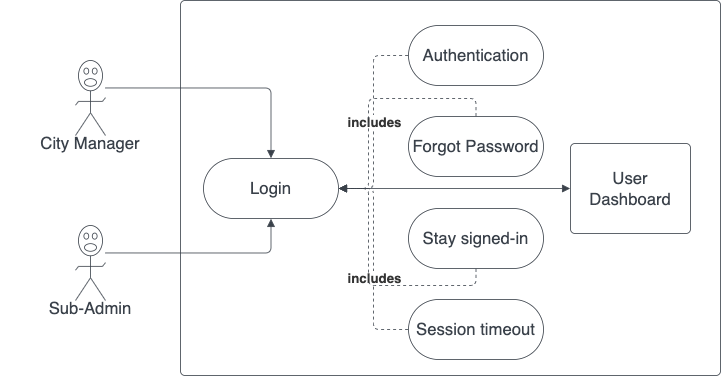

The diagram above was exported from draw.io. Its source (the exported page's mxGraphModel, read from the mxfile embedded in the PNG):
<mxGraphModel dx="1158" dy="555" grid="1" gridSize="10" guides="1" tooltips="1" connect="1" arrows="1" fold="1" page="1" pageScale="1" pageWidth="827" pageHeight="1169" math="0" shadow="0">
  <root>
    <mxCell id="0" />
    <mxCell id="1" parent="0" />
    <UserObject label="" lucidchartObjectId="yZh8V0Gc64QO" id="uWPKsulD9rNbt4bxBwS5-1">
      <mxCell style="html=1;overflow=block;blockSpacing=1;whiteSpace=wrap;fontSize=13;spacing=3.8;strokeColor=#3a414a;strokeOpacity=100;rounded=1;absoluteArcSize=1;arcSize=9;strokeWidth=0.8;" vertex="1" parent="1">
        <mxGeometry x="220" y="110" width="540" height="375" as="geometry" />
      </mxCell>
    </UserObject>
    <UserObject label="Login" lucidchartObjectId="q2h81jKh~KDz" id="uWPKsulD9rNbt4bxBwS5-2">
      <mxCell style="html=1;overflow=block;blockSpacing=1;whiteSpace=wrap;rounded=1;arcSize=50;fontSize=16.7;fontColor=#3a414a;spacing=3.8;strokeColor=#3a414a;strokeOpacity=100;strokeWidth=0.8;" vertex="1" parent="1">
        <mxGeometry x="243" y="268" width="135" height="60" as="geometry" />
      </mxCell>
    </UserObject>
    <UserObject label="" lucidchartObjectId="82h8BIfQ_LFm" id="uWPKsulD9rNbt4bxBwS5-3">
      <mxCell style="html=1;jettySize=18;whiteSpace=wrap;fontSize=13;strokeColor=#3a414a;strokeOpacity=100;strokeWidth=0.8;rounded=1;arcSize=12;edgeStyle=orthogonalEdgeStyle;startArrow=none;endArrow=block;endFill=1;exitX=1;exitY=0.366;exitPerimeter=0;entryX=0.5;entryY=-0.006;entryPerimeter=0;" edge="1" parent="1" source="uWPKsulD9rNbt4bxBwS5-5" target="uWPKsulD9rNbt4bxBwS5-2">
        <mxGeometry width="100" height="100" relative="1" as="geometry">
          <Array as="points">
            <mxPoint x="310" y="197" />
          </Array>
        </mxGeometry>
      </mxCell>
    </UserObject>
    <mxCell id="uWPKsulD9rNbt4bxBwS5-4" value="" style="group;dropTarget=0;pointerEvents=0;" vertex="1" parent="1">
      <mxGeometry x="40" y="170" width="180" height="105" as="geometry" />
    </mxCell>
    <UserObject label="" lucidchartObjectId="mZh86he4M5zM" id="uWPKsulD9rNbt4bxBwS5-5">
      <mxCell style="html=1;overflow=block;blockSpacing=1;whiteSpace=wrap;shape=mxgraph.lean_mapping.verbal;fontSize=13;spacing=0;strokeColor=#3a414a;strokeOpacity=100;rounded=1;absoluteArcSize=1;arcSize=9;strokeWidth=0.8;" vertex="1" parent="uWPKsulD9rNbt4bxBwS5-4">
        <mxGeometry x="75" width="30" height="75" as="geometry" />
      </mxCell>
    </UserObject>
    <UserObject label="City Manager" lucidchartObjectId="Z4h8nuD.qc~n" id="uWPKsulD9rNbt4bxBwS5-6">
      <mxCell style="html=1;overflow=block;blockSpacing=1;whiteSpace=wrap;fontSize=16.7;fontColor=#3a414a;spacing=3.8;strokeOpacity=0;fillOpacity=0;rounded=1;absoluteArcSize=1;arcSize=9;fillColor=#ffffff;strokeWidth=0.8;" vertex="1" parent="uWPKsulD9rNbt4bxBwS5-4">
        <mxGeometry y="60" width="180" height="45" as="geometry" />
      </mxCell>
    </UserObject>
    <mxCell id="uWPKsulD9rNbt4bxBwS5-7" value="" style="group;dropTarget=0;pointerEvents=0;" vertex="1" parent="1">
      <mxGeometry x="40" y="335" width="180" height="107" as="geometry" />
    </mxCell>
    <UserObject label="" lucidchartObjectId="g6h8qJJZqXHo" id="uWPKsulD9rNbt4bxBwS5-8">
      <mxCell style="html=1;overflow=block;blockSpacing=1;whiteSpace=wrap;shape=mxgraph.lean_mapping.verbal;fontSize=13;spacing=0;strokeColor=#3a414a;strokeOpacity=100;rounded=1;absoluteArcSize=1;arcSize=9;strokeWidth=0.8;" vertex="1" parent="uWPKsulD9rNbt4bxBwS5-7">
        <mxGeometry x="75" width="30" height="75" as="geometry" />
      </mxCell>
    </UserObject>
    <UserObject label="Sub-Admin" lucidchartObjectId="g6h8cE0UDN9p" id="uWPKsulD9rNbt4bxBwS5-9">
      <mxCell style="html=1;overflow=block;blockSpacing=1;whiteSpace=wrap;fontSize=16.7;fontColor=#3a414a;spacing=3.8;strokeOpacity=0;fillOpacity=0;rounded=1;absoluteArcSize=1;arcSize=9;fillColor=#ffffff;strokeWidth=0.8;" vertex="1" parent="uWPKsulD9rNbt4bxBwS5-7">
        <mxGeometry y="59" width="180" height="48" as="geometry" />
      </mxCell>
    </UserObject>
    <UserObject label="Authentication" lucidchartObjectId="wai8hxqhTh-p" id="uWPKsulD9rNbt4bxBwS5-10">
      <mxCell style="html=1;overflow=block;blockSpacing=1;whiteSpace=wrap;rounded=1;arcSize=50;fontSize=16.7;fontColor=#3a414a;spacing=3.8;strokeColor=#3a414a;strokeOpacity=100;strokeWidth=0.8;" vertex="1" parent="1">
        <mxGeometry x="448" y="135" width="135" height="60" as="geometry" />
      </mxCell>
    </UserObject>
    <UserObject label="Stay signed-in" lucidchartObjectId="xai8FbJ4L5y2" id="uWPKsulD9rNbt4bxBwS5-11">
      <mxCell style="html=1;overflow=block;blockSpacing=1;whiteSpace=wrap;rounded=1;arcSize=50;fontSize=16.7;fontColor=#3a414a;spacing=3.8;strokeColor=#3a414a;strokeOpacity=100;strokeWidth=0.8;" vertex="1" parent="1">
        <mxGeometry x="448" y="318" width="135" height="60" as="geometry" />
      </mxCell>
    </UserObject>
    <UserObject label="Session timeout" lucidchartObjectId="yai8fsPDr_Tx" id="uWPKsulD9rNbt4bxBwS5-12">
      <mxCell style="html=1;overflow=block;blockSpacing=1;whiteSpace=wrap;rounded=1;arcSize=50;fontSize=16.7;fontColor=#3a414a;spacing=3.8;strokeColor=#3a414a;strokeOpacity=100;strokeWidth=0.8;" vertex="1" parent="1">
        <mxGeometry x="448" y="409" width="135" height="60" as="geometry" />
      </mxCell>
    </UserObject>
    <UserObject label="Forgot Password" lucidchartObjectId="Kai87-ap1DCA" id="uWPKsulD9rNbt4bxBwS5-13">
      <mxCell style="html=1;overflow=block;blockSpacing=1;whiteSpace=wrap;rounded=1;arcSize=50;fontSize=16.7;fontColor=#3a414a;spacing=3.8;strokeColor=#3a414a;strokeOpacity=100;strokeWidth=0.8;" vertex="1" parent="1">
        <mxGeometry x="448" y="226" width="135" height="60" as="geometry" />
      </mxCell>
    </UserObject>
    <UserObject label="" lucidchartObjectId="Gci8zUSdOqdt" id="uWPKsulD9rNbt4bxBwS5-14">
      <mxCell style="html=1;jettySize=18;whiteSpace=wrap;fontSize=13;strokeColor=#3a414a;strokeOpacity=100;dashed=1;fixDash=1;strokeWidth=0.8;rounded=1;arcSize=12;edgeStyle=orthogonalEdgeStyle;startArrow=none;endArrow=block;endFill=1;exitX=-0.003;exitY=0.5;exitPerimeter=0;entryX=1.003;entryY=0.5;entryPerimeter=0;" edge="1" parent="1" source="uWPKsulD9rNbt4bxBwS5-10" target="uWPKsulD9rNbt4bxBwS5-2">
        <mxGeometry width="100" height="100" relative="1" as="geometry">
          <Array as="points" />
        </mxGeometry>
      </mxCell>
    </UserObject>
    <mxCell id="uWPKsulD9rNbt4bxBwS5-15" value="includes" style="text;html=1;resizable=0;labelBackgroundColor=default;align=center;verticalAlign=middle;fontStyle=1;fontColor=#333333;fontSize=13.3;" vertex="1" parent="uWPKsulD9rNbt4bxBwS5-14">
      <mxGeometry relative="1" as="geometry" />
    </mxCell>
    <UserObject label="" lucidchartObjectId="vdi8HotN_A3S" id="uWPKsulD9rNbt4bxBwS5-16">
      <mxCell style="html=1;jettySize=18;whiteSpace=wrap;fontSize=13;strokeColor=#3a414a;strokeOpacity=100;dashed=1;fixDash=1;strokeWidth=0.8;rounded=1;arcSize=12;edgeStyle=orthogonalEdgeStyle;startArrow=none;endArrow=block;endFill=1;exitX=-0.003;exitY=0.5;exitPerimeter=0;entryX=1.003;entryY=0.5;entryPerimeter=0;" edge="1" parent="1" source="uWPKsulD9rNbt4bxBwS5-12" target="uWPKsulD9rNbt4bxBwS5-2">
        <mxGeometry width="100" height="100" relative="1" as="geometry">
          <Array as="points" />
        </mxGeometry>
      </mxCell>
    </UserObject>
    <mxCell id="uWPKsulD9rNbt4bxBwS5-17" value="includes" style="text;html=1;resizable=0;labelBackgroundColor=default;align=center;verticalAlign=middle;fontStyle=1;fontColor=#333333;fontSize=13.3;" vertex="1" parent="uWPKsulD9rNbt4bxBwS5-16">
      <mxGeometry x="-0.17933531498023825" relative="1" as="geometry" />
    </mxCell>
    <UserObject label="User Dashboard" lucidchartObjectId="4ei8tPPJ-1Ih" id="uWPKsulD9rNbt4bxBwS5-18">
      <mxCell style="html=1;overflow=block;blockSpacing=1;whiteSpace=wrap;fontSize=16.7;fontColor=#3a414a;spacing=9;strokeColor=#3a414a;strokeOpacity=100;rounded=1;absoluteArcSize=1;arcSize=9;strokeWidth=0.8;" vertex="1" parent="1">
        <mxGeometry x="610" y="253" width="120" height="90" as="geometry" />
      </mxCell>
    </UserObject>
    <UserObject label="" lucidchartObjectId="-fi8sCuVR3wq" id="uWPKsulD9rNbt4bxBwS5-19">
      <mxCell style="html=1;jettySize=18;whiteSpace=wrap;fontSize=13;strokeColor=#3a414a;strokeOpacity=100;dashed=1;fixDash=1;strokeWidth=0.8;rounded=1;arcSize=12;edgeStyle=orthogonalEdgeStyle;startArrow=none;endArrow=block;endFill=1;exitX=0.5;exitY=1.006;exitPerimeter=0;entryX=1.003;entryY=0.5;entryPerimeter=0;" edge="1" parent="1" source="uWPKsulD9rNbt4bxBwS5-11" target="uWPKsulD9rNbt4bxBwS5-2">
        <mxGeometry width="100" height="100" relative="1" as="geometry">
          <Array as="points">
            <mxPoint x="515" y="395" />
            <mxPoint x="408" y="395" />
            <mxPoint x="408" y="298" />
          </Array>
        </mxGeometry>
      </mxCell>
    </UserObject>
    <UserObject label="" lucidchartObjectId="xgi8L9If5k~I" id="uWPKsulD9rNbt4bxBwS5-20">
      <mxCell style="html=1;jettySize=18;whiteSpace=wrap;fontSize=13;strokeColor=#3a414a;strokeOpacity=100;dashed=1;fixDash=1;strokeWidth=0.8;rounded=1;arcSize=12;edgeStyle=orthogonalEdgeStyle;startArrow=none;endArrow=block;endFill=1;exitX=0.5;exitY=-0.006;exitPerimeter=0;entryX=1.003;entryY=0.5;entryPerimeter=0;" edge="1" parent="1" source="uWPKsulD9rNbt4bxBwS5-13" target="uWPKsulD9rNbt4bxBwS5-2">
        <mxGeometry width="100" height="100" relative="1" as="geometry">
          <Array as="points">
            <mxPoint x="515" y="208" />
            <mxPoint x="408" y="208" />
            <mxPoint x="408" y="298" />
          </Array>
        </mxGeometry>
      </mxCell>
    </UserObject>
    <UserObject label="" lucidchartObjectId="1gi8QWDxE4xt" id="uWPKsulD9rNbt4bxBwS5-21">
      <mxCell style="html=1;jettySize=18;whiteSpace=wrap;fontSize=13;strokeColor=#3a414a;strokeOpacity=100;strokeWidth=0.8;rounded=1;arcSize=12;edgeStyle=orthogonalEdgeStyle;startArrow=none;endArrow=block;endFill=1;exitX=1.003;exitY=0.5;exitPerimeter=0;entryX=-0.003;entryY=0.5;entryPerimeter=0;" edge="1" parent="1" source="uWPKsulD9rNbt4bxBwS5-2" target="uWPKsulD9rNbt4bxBwS5-18">
        <mxGeometry width="100" height="100" relative="1" as="geometry">
          <Array as="points" />
        </mxGeometry>
      </mxCell>
    </UserObject>
    <UserObject label="" lucidchartObjectId="lji89jIWmPvX" id="uWPKsulD9rNbt4bxBwS5-22">
      <mxCell style="html=1;jettySize=18;whiteSpace=wrap;fontSize=13;strokeColor=#3a414a;strokeOpacity=100;strokeWidth=0.8;rounded=1;arcSize=12;edgeStyle=orthogonalEdgeStyle;startArrow=none;endArrow=block;endFill=1;exitX=1;exitY=0.366;exitPerimeter=0;entryX=0.5;entryY=1.006;entryPerimeter=0;" edge="1" parent="1" source="uWPKsulD9rNbt4bxBwS5-8" target="uWPKsulD9rNbt4bxBwS5-2">
        <mxGeometry width="100" height="100" relative="1" as="geometry">
          <Array as="points" />
        </mxGeometry>
      </mxCell>
    </UserObject>
  </root>
</mxGraphModel>